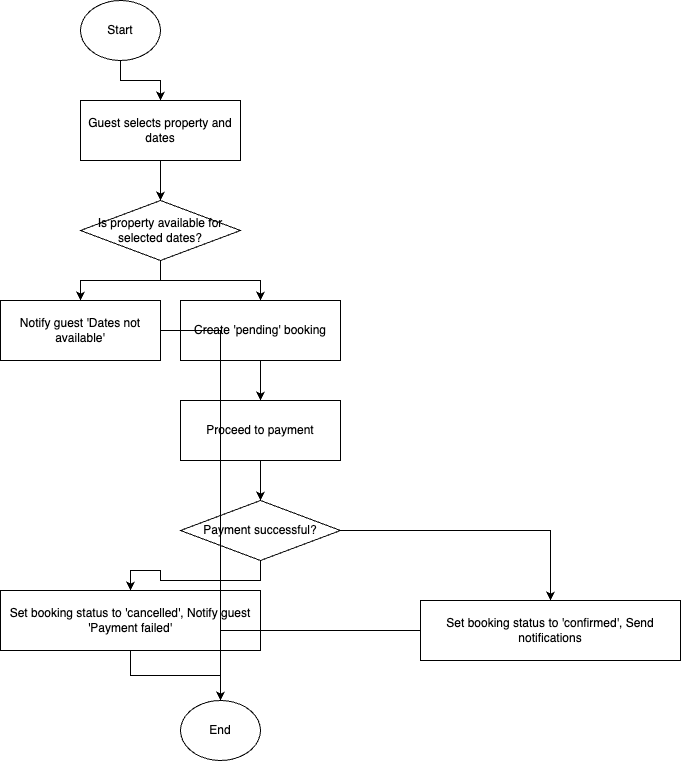

The diagram above was exported from draw.io. Its source (the exported page's mxGraphModel, read from the mxfile embedded in the PNG):
<mxGraphModel dx="1171" dy="552" grid="1" gridSize="10" guides="1" tooltips="1" connect="1" arrows="1" fold="1" page="1" pageScale="1" pageWidth="4681" pageHeight="3300" math="0" shadow="0">
  <root>
    <mxCell id="0" />
    <mxCell id="1" parent="0" />
    <mxCell id="2" value="Start" style="shape=ellipse;whiteSpace=wrap;html=1;" vertex="1" parent="1">
      <mxGeometry x="100" y="50" width="80" height="60" as="geometry" />
    </mxCell>
    <mxCell id="3" value="Guest selects property and dates" style="shape=rectangle;whiteSpace=wrap;html=1;" vertex="1" parent="1">
      <mxGeometry x="100" y="150" width="160" height="60" as="geometry" />
    </mxCell>
    <mxCell id="4" value="Is property available for selected dates?" style="shape=rhombus;whiteSpace=wrap;html=1;" vertex="1" parent="1">
      <mxGeometry x="100" y="250" width="160" height="60" as="geometry" />
    </mxCell>
    <mxCell id="5" value="Notify guest 'Dates not available'" style="shape=rectangle;whiteSpace=wrap;html=1;" vertex="1" parent="1">
      <mxGeometry x="20" y="350" width="160" height="60" as="geometry" />
    </mxCell>
    <mxCell id="6" value="Create 'pending' booking" style="shape=rectangle;whiteSpace=wrap;html=1;" vertex="1" parent="1">
      <mxGeometry x="200" y="350" width="160" height="60" as="geometry" />
    </mxCell>
    <mxCell id="7" value="Proceed to payment" style="shape=rectangle;whiteSpace=wrap;html=1;" vertex="1" parent="1">
      <mxGeometry x="200" y="450" width="160" height="60" as="geometry" />
    </mxCell>
    <mxCell id="8" value="Payment successful?" style="shape=rhombus;whiteSpace=wrap;html=1;" vertex="1" parent="1">
      <mxGeometry x="200" y="550" width="160" height="60" as="geometry" />
    </mxCell>
    <mxCell id="9" value="Set booking status to 'cancelled', Notify guest 'Payment failed'" style="shape=rectangle;whiteSpace=wrap;html=1;" vertex="1" parent="1">
      <mxGeometry x="20" y="640" width="260" height="60" as="geometry" />
    </mxCell>
    <mxCell id="10" value="Set booking status to 'confirmed', Send notifications" style="shape=rectangle;whiteSpace=wrap;html=1;" vertex="1" parent="1">
      <mxGeometry x="440" y="650" width="260" height="60" as="geometry" />
    </mxCell>
    <mxCell id="11" value="End" style="shape=ellipse;whiteSpace=wrap;html=1;" vertex="1" parent="1">
      <mxGeometry x="200" y="750" width="80" height="60" as="geometry" />
    </mxCell>
    <mxCell id="12" style="edgeStyle=orthogonalEdgeStyle;rounded=0;html=1;jettySize=auto;orthogonalLoop=1;" edge="1" parent="1" source="2" target="3">
      <mxGeometry relative="1" as="geometry" />
    </mxCell>
    <mxCell id="13" style="edgeStyle=orthogonalEdgeStyle;rounded=0;html=1;jettySize=auto;orthogonalLoop=1;" edge="1" parent="1" source="3" target="4">
      <mxGeometry relative="1" as="geometry" />
    </mxCell>
    <mxCell id="14" style="edgeStyle=orthogonalEdgeStyle;rounded=0;html=1;jettySize=auto;orthogonalLoop=1;" edge="1" parent="1" source="4" target="5">
      <mxGeometry relative="1" as="geometry" />
    </mxCell>
    <mxCell id="15" style="edgeStyle=orthogonalEdgeStyle;rounded=0;html=1;jettySize=auto;orthogonalLoop=1;" edge="1" parent="1" source="5" target="11">
      <mxGeometry relative="1" as="geometry" />
    </mxCell>
    <mxCell id="16" style="edgeStyle=orthogonalEdgeStyle;rounded=0;html=1;jettySize=auto;orthogonalLoop=1;" edge="1" parent="1" source="4" target="6">
      <mxGeometry relative="1" as="geometry" />
    </mxCell>
    <mxCell id="17" style="edgeStyle=orthogonalEdgeStyle;rounded=0;html=1;jettySize=auto;orthogonalLoop=1;" edge="1" parent="1" source="6" target="7">
      <mxGeometry relative="1" as="geometry" />
    </mxCell>
    <mxCell id="18" style="edgeStyle=orthogonalEdgeStyle;rounded=0;html=1;jettySize=auto;orthogonalLoop=1;" edge="1" parent="1" source="7" target="8">
      <mxGeometry relative="1" as="geometry" />
    </mxCell>
    <mxCell id="19" style="edgeStyle=orthogonalEdgeStyle;rounded=0;html=1;jettySize=auto;orthogonalLoop=1;" edge="1" parent="1" source="8" target="9">
      <mxGeometry relative="1" as="geometry" />
    </mxCell>
    <mxCell id="20" style="edgeStyle=orthogonalEdgeStyle;rounded=0;html=1;jettySize=auto;orthogonalLoop=1;" edge="1" parent="1" source="9" target="11">
      <mxGeometry relative="1" as="geometry" />
    </mxCell>
    <mxCell id="21" style="edgeStyle=orthogonalEdgeStyle;rounded=0;html=1;jettySize=auto;orthogonalLoop=1;" edge="1" parent="1" source="8" target="10">
      <mxGeometry relative="1" as="geometry" />
    </mxCell>
    <mxCell id="22" style="edgeStyle=orthogonalEdgeStyle;rounded=0;html=1;jettySize=auto;orthogonalLoop=1;" edge="1" parent="1" source="10" target="11">
      <mxGeometry relative="1" as="geometry" />
    </mxCell>
  </root>
</mxGraphModel>